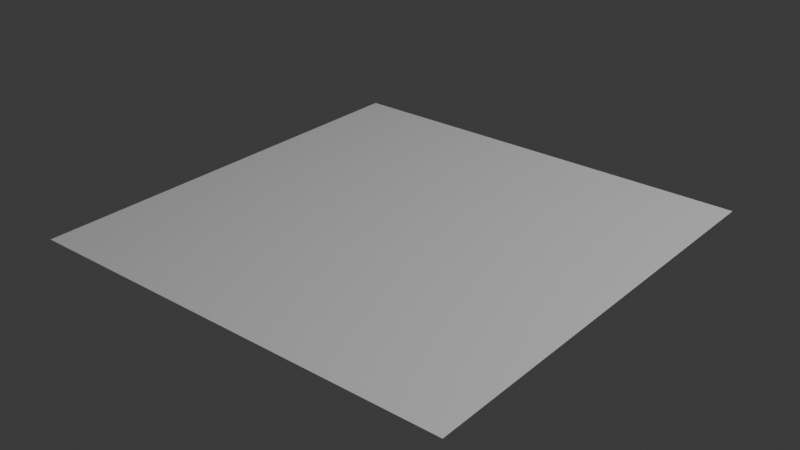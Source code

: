 # Source: TexturePlane.blend  (saved by Blender 4.1.24; exported with 4.5.12 LTS)
import bpy
from mathutils import Matrix  # noqa: F401  (used for matrix-valued properties, if any)

bpy.ops.wm.read_factory_settings(use_empty=True)
scene = bpy.context.scene
scene.name = 'Scene'

# ---- collections
col_collection = bpy.data.collections.new('Collection'); scene.collection.children.link(col_collection)

# ---- materials (node trees are filled in below, after node groups)
mat_trees = bpy.data.materials.new('Trees')
mat_trees.use_transparent_shadow = False

# ---- material node trees
mat_trees.use_nodes = True; mat_trees.node_tree.nodes.clear()
_N = mat_trees.node_tree.nodes; _L = mat_trees.node_tree.links
n0 = _N.new('ShaderNodeBsdfPrincipled'); n0.name = 'Principled BSDF'; n0.location = (10, 300)
n1 = _N.new('ShaderNodeOutputMaterial'); n1.name = 'Material Output'; n1.location = (300, 300)
_L.new(n0.outputs[0], n1.inputs[0])
n1.is_active_output = True

# ---- world
world_world = bpy.data.worlds.new('World'); scene.world = world_world
world_world.use_nodes = True; world_world.node_tree.nodes.clear()
_N = world_world.node_tree.nodes; _L = world_world.node_tree.links
n0 = _N.new('ShaderNodeOutputWorld'); n0.name = 'World Output'; n0.location = (300, 300)
n1 = _N.new('ShaderNodeBackground'); n1.name = 'Background'; n1.location = (10, 300)
n1.inputs[0].default_value = (0.05088, 0.05088, 0.05088, 1.0)
_L.new(n1.outputs[0], n0.inputs[0])
n0.is_active_output = True
world_world.color = (0.05088, 0.05088, 0.05088)
world_world.use_sun_shadow = False
world_world.sun_shadow_jitter_overblur = 0.0

# ---- lights
light_light = bpy.data.lights.new('Light', 'POINT')
light_light.transmission_factor = 0.0
light_light.energy = 1000.0
light_light.shadow_soft_size = 0.1
light_light.shadow_maximum_resolution = 0.006
light_light.use_absolute_resolution = True

# ---- meshes
me_plane = bpy.data.meshes.new('Plane')
me_plane.from_pydata([(-1.0, -1.0, 0.0), (1.0, -1.0, 0.0), (-1.0, 1.0, 0.0), (1.0, 1.0, 0.0)], [], [(0, 1, 3, 2)])
_uv = me_plane.uv_layers.new(name='UVMap')
_uv.uv.foreach_set('vector', [0.0, 0.0, 1.0, 0.0, 1.0, 1.0, 0.0, 1.0])
me_plane.materials.append(mat_trees)
me_plane.update()

# ---- objects
ob_light = bpy.data.objects.new('Light', light_light)
ob_plane = bpy.data.objects.new('Plane', me_plane)

# ---- transforms, parenting, visibility, modifiers, constraints
ob_light.location = (4.076, 1.005, 5.904)
ob_light.rotation_euler = (0.6503, 0.05522, 1.866)
ob_light.lock_rotations_4d = False
ob_light.empty_display_type = 'ARROWS'
ob_light.color = (0.0, 0.0, 0.0, 0.0)
ob_light.lineart.crease_threshold = 0.0
ob_plane.location = (0.0, 0.0, 0.0)

# ---- collection membership
col_collection.objects.link(ob_light)
col_collection.objects.link(ob_plane)

# ---- scene / render settings (as saved in the file)
scene.frame_start = 1; scene.frame_end = 250; scene.frame_set(1)
scene.render.engine = 'BLENDER_EEVEE_NEXT'
scene.cycles.sampling_pattern = 'TABULATED_SOBOL'
scene.eevee.ray_tracing_options.trace_max_roughness = 0.0
bpy.context.view_layer.update()

# ---- added for rendering (the .blend has no active camera): camera
cam_auto = bpy.data.cameras.new('AutoCamera')
cam_auto.lens = 50.0
cam_auto.sensor_width = 36.0
cam_auto.clip_end = 1000.0
ob_auto_camera = bpy.data.objects.new('AutoCamera', cam_auto)
scene.collection.objects.link(ob_auto_camera)
ob_auto_camera.location = (2.61693, -3.14032, 2.09354)
ob_auto_camera.rotation_euler = (1.09748, -7.21219e-08, 0.694738)
scene.camera = ob_auto_camera
bpy.context.view_layer.update()
